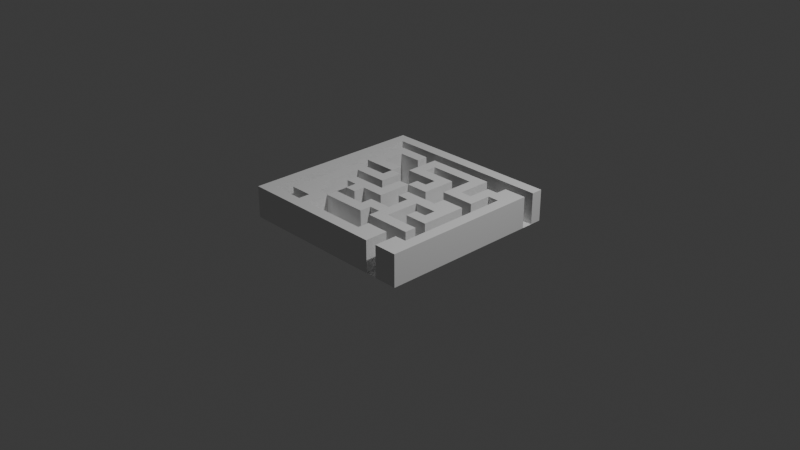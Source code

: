 # Source: maze.blend  (saved by Blender 4.3.34; exported with 4.5.12 LTS)
import bpy
from mathutils import Matrix  # noqa: F401  (used for matrix-valued properties, if any)

bpy.ops.wm.read_factory_settings(use_empty=True)
scene = bpy.context.scene
scene.name = 'Scene'

# ---- collections
col_collection = bpy.data.collections.new('Collection'); scene.collection.children.link(col_collection)

# ---- world
world_world = bpy.data.worlds.new('World'); scene.world = world_world
world_world.use_nodes = True; world_world.node_tree.nodes.clear()
_N = world_world.node_tree.nodes; _L = world_world.node_tree.links
n0 = _N.new('ShaderNodeOutputWorld'); n0.name = 'World Output'; n0.location = (300, 300)
n1 = _N.new('ShaderNodeBackground'); n1.name = 'Background'; n1.location = (10, 300)
n1.inputs[0].default_value = (0.05088, 0.05088, 0.05088, 1.0)
_L.new(n1.outputs[0], n0.inputs[0])
n0.is_active_output = True
world_world.color = (0.05088, 0.05088, 0.05088)
world_world.sun_shadow_jitter_overblur = 0.0

# ---- cameras
cam_camera = bpy.data.cameras.new('Camera')
cam_camera.clip_end = 100.0
cam_camera.ortho_scale = 7.314

# ---- lights
light_light = bpy.data.lights.new('Light', 'POINT')
light_light.energy = 1000.0
light_light.shadow_soft_size = 0.1

# ---- meshes
me_plane = bpy.data.meshes.new('Plane')
me_plane.from_pydata([(-1.0, -1.0, 0.0), (1.0, -1.0, 0.0), (-1.0, 1.0, 0.0), (1.0, 1.0, 0.0), (-1.0, 0.0, 0.0), (0.0, -1.0, 0.0), (1.0, 0.0, 0.0), (0.0, 1.0, 0.0), (0.0, 0.0, 0.0), (-1.0, -0.5, 0.0), (0.5, -1.0, 0.0), (1.0, 0.5, 0.0), (-0.5, 1.0, 0.0), (-1.0, 0.5, 0.0), (-0.5, -1.0, 0.0), (1.0, -0.5, 0.0), (0.5, 1.0, 0.0), (0.0, 0.5, 0.0), (0.0, -0.5, 0.0), (-0.5, 0.0, 0.0), (0.5, 0.0, 0.0), (0.5, -0.5, 0.0), (-0.5, -0.5, 0.0), (-0.5, 0.5, 0.0), (0.5, 0.5, 0.0), (-1.0, -0.75, 0.0), (0.75, -1.0, 0.0), (1.0, 0.75, 0.0), (-0.75, 1.0, 0.0), (-1.0, 0.25, 0.0), (-0.25, -1.0, 0.0), (1.0, -0.25, 0.0), (0.25, 1.0, 0.0), (0.0, 0.75, 0.0), (0.0, -0.25, 0.0), (-0.75, 0.0, 0.0), (0.25, 0.0, 0.0), (-1.0, -0.25, 0.0), (0.25, -1.0, 0.0), (1.0, 0.25, 0.0), (-0.25, 1.0, 0.0), (-1.0, 0.75, 0.0), (-0.75, -1.0, 0.0), (1.0, -0.75, 0.0), (0.75, 1.0, 0.0), (0.0, 0.25, 0.0), (0.0, -0.75, 0.0), (-0.25, 0.0, 0.0), (0.75, 0.0, 0.0), (0.5, -0.25, 0.0), (0.5, -0.75, 0.0), (0.25, -0.5, 0.0), (0.75, -0.5, 0.0), (-0.5, -0.25, 0.0), (-0.5, -0.75, 0.0), (-0.75, -0.5, 0.0), (-0.25, -0.5, 0.0), (-0.5, 0.75, 0.0), (-0.5, 0.25, 0.0), (-0.75, 0.5, 0.0), (-0.25, 0.5, 0.0), (0.5, 0.75, 0.0), (0.5, 0.25, 0.0), (0.25, 0.5, 0.0), (0.75, 0.5, 0.0), (0.75, 0.25, 0.0), (0.25, 0.25, 0.0), (0.25, 0.75, 0.0), (-0.25, 0.25, 0.0), (-0.75, 0.25, 0.0), (-0.75, 0.75, 0.0), (-0.25, -0.75, 0.0), (-0.75, -0.75, 0.0), (-0.75, -0.25, 0.0), (0.75, -0.75, 0.0), (0.25, -0.75, 0.0), (0.25, -0.25, 0.0), (0.75, -0.25, 0.0), (-0.25, -0.25, 0.0), (-0.25, 0.75, 0.0), (0.75, 0.75, 0.0), (-1.0, -0.875, 0.0), (0.875, -1.0, 0.0), (1.0, 0.875, 0.0), (-0.875, 1.0, 0.0), (-1.0, 0.125, 0.0), (-0.125, -1.0, 0.0), (1.0, -0.125, 0.0), (0.125, 1.0, 0.0), (0.0, 0.875, 0.0), (0.0, -0.125, 0.0), (-0.875, 0.0, 0.0), (0.125, 0.0, 0.0), (-1.0, -0.375, 0.0), (0.375, -1.0, 0.0), (1.0, 0.375, 0.0), (-0.375, 1.0, 0.0), (-1.0, 0.625, 0.0), (-0.625, -1.0, 0.0), (1.0, -0.625, 0.0), (0.625, 1.0, 0.0), (0.0, 0.375, 0.0), (0.0, -0.625, 0.0), (-0.375, 0.0, 0.0), (0.5, -0.125, 0.0), (0.5, -0.625, 0.0), (0.125, -0.5, 0.0), (0.625, -0.5, 0.0), (-0.5, -0.125, 0.0), (-0.5, -0.625, 0.0), (-0.875, -0.5, 0.0), (-0.375, -0.5, 0.0), (-0.5, 0.875, 0.0), (-0.5, 0.375, 0.0), (-0.875, 0.5, 0.0), (-0.375, 0.5, 0.0), (0.5, 0.875, 0.0), (0.5, 0.375, 0.0), (0.125, 0.5, 0.0), (0.625, 0.5, 0.0), (-1.0, -0.625, 0.0), (0.625, -1.0, 0.0), (1.0, 0.625, 0.0), (-0.625, 1.0, 0.0), (-1.0, 0.375, 0.0), (-0.375, -1.0, 0.0), (1.0, -0.375, 0.0), (0.375, 1.0, 0.0), (0.0, 0.625, 0.0), (0.0, -0.375, 0.0), (-0.625, 0.0, 0.0), (0.375, 0.0, 0.0), (-1.0, -0.125, 0.0), (0.125, -1.0, 0.0), (1.0, 0.125, 0.0), (-0.125, 1.0, 0.0), (-1.0, 0.875, 0.0), (-0.875, -1.0, 0.0), (1.0, -0.875, 0.0), (0.875, 1.0, 0.0), (0.0, 0.125, 0.0), (0.0, -0.875, 0.0), (-0.125, 0.0, 0.0), (0.875, 0.0, 0.0), (0.5, -0.375, 0.0), (0.375, -0.5, 0.0), (0.875, -0.5, 0.0), (-0.5, -0.375, 0.0), (-0.5, -0.875, 0.0), (-0.625, -0.5, 0.0), (-0.125, -0.5, 0.0), (-0.5, 0.625, 0.0), (-0.5, 0.125, 0.0), (-0.625, 0.5, 0.0), (-0.125, 0.5, 0.0), (0.5, 0.625, 0.0), (0.5, 0.125, 0.0), (0.375, 0.5, 0.0), (0.875, 0.5, 0.0), (0.75, 0.375, 0.0), (0.75, 0.125, 0.0), (0.625, 0.25, 0.0), (0.875, 0.25, 0.0), (0.25, 0.375, 0.0), (0.25, 0.125, 0.0), (0.125, 0.25, 0.0), (0.375, 0.25, 0.0), (0.25, 0.875, 0.0), (0.25, 0.625, 0.0), (0.125, 0.75, 0.0), (0.375, 0.75, 0.0), (-0.25, 0.375, 0.0), (-0.25, 0.125, 0.0), (-0.375, 0.25, 0.0), (-0.125, 0.25, 0.0), (-0.75, 0.375, 0.0), (-0.75, 0.125, 0.0), (-0.875, 0.25, 0.0), (-0.625, 0.25, 0.0), (-0.75, 0.875, 0.0), (-0.75, 0.625, 0.0), (-0.875, 0.75, 0.0), (-0.625, 0.75, 0.0), (-0.25, -0.625, 0.0), (-0.25, -0.875, 0.0), (-0.375, -0.75, 0.0), (-0.125, -0.75, 0.0), (-0.75, -0.625, 0.0), (-0.75, -0.875, 0.0), (-0.875, -0.75, 0.0), (-0.625, -0.75, 0.0), (-0.75, -0.125, 0.0), (-0.75, -0.375, 0.0), (-0.875, -0.25, 0.0), (-0.625, -0.25, 0.0), (0.75, -0.625, 0.0), (0.75, -0.875, 0.0), (0.625, -0.75, 0.0), (0.875, -0.75, 0.0), (0.25, -0.625, 0.0), (0.25, -0.875, 0.0), (0.125, -0.75, 0.0), (0.375, -0.75, 0.0), (0.25, -0.125, 0.0), (0.25, -0.375, 0.0), (0.125, -0.25, 0.0), (0.375, -0.25, 0.0), (0.75, -0.125, 0.0), (0.75, -0.375, 0.0), (0.625, -0.25, 0.0), (0.875, -0.25, 0.0), (-0.25, -0.125, 0.0), (-0.25, -0.375, 0.0), (-0.375, -0.25, 0.0), (-0.125, -0.25, 0.0), (-0.25, 0.875, 0.0), (-0.25, 0.625, 0.0), (-0.375, 0.75, 0.0), (-0.125, 0.75, 0.0), (0.75, 0.875, 0.0), (0.75, 0.625, 0.0), (0.625, 0.75, 0.0), (0.875, 0.75, 0.0), (0.625, 0.625, 0.0), (0.625, 0.875, 0.0), (-0.125, 0.625, 0.0), (-0.375, 0.625, 0.0), (-0.375, 0.875, 0.0), (-0.125, -0.375, 0.0), (-0.375, -0.375, 0.0), (-0.375, -0.125, 0.0), (0.875, -0.375, 0.0), (0.625, -0.375, 0.0), (0.625, -0.125, 0.0), (0.375, -0.375, 0.0), (0.125, -0.375, 0.0), (0.125, -0.125, 0.0), (0.375, -0.875, 0.0), (0.125, -0.875, 0.0), (0.125, -0.625, 0.0), (0.625, -0.875, 0.0), (0.625, -0.625, 0.0), (-0.625, -0.375, 0.0), (-0.875, -0.375, 0.0), (-0.875, -0.125, 0.0), (-0.625, -0.875, 0.0), (-0.875, -0.875, 0.0), (-0.875, -0.625, 0.0), (-0.125, -0.875, 0.0), (-0.375, -0.875, 0.0), (-0.375, -0.625, 0.0), (-0.625, 0.625, 0.0), (-0.875, 0.625, 0.0), (-0.875, 0.875, 0.0), (-0.625, 0.125, 0.0), (-0.875, 0.125, 0.0), (-0.875, 0.375, 0.0), (-0.125, 0.125, 0.0), (-0.375, 0.125, 0.0), (-0.375, 0.375, 0.0), (0.375, 0.625, 0.0), (0.125, 0.625, 0.0), (0.125, 0.875, 0.0), (0.375, 0.125, 0.0), (0.125, 0.125, 0.0), (0.125, 0.375, 0.0), (0.875, 0.125, 0.0), (0.625, 0.125, 0.0), (0.625, 0.375, 0.0), (0.875, 0.375, 0.0), (0.375, 0.375, 0.0), (0.375, 0.875, 0.0), (-0.125, 0.375, 0.0), (-0.625, 0.375, 0.0), (-0.625, 0.875, 0.0), (-0.125, -0.625, 0.0), (-0.625, -0.125, 0.0), (0.875, -0.625, 0.0), (0.375, -0.625, 0.0), (0.375, -0.125, 0.0), (0.875, -0.125, 0.0), (-0.125, -0.125, 0.0), (-0.125, 0.875, 0.0), (0.875, 0.875, 0.0), (-1.0, -0.875, 0.3423), (-1.0, -1.0, 0.3423), (0.875, -1.0, 0.3423), (1.0, -1.0, 0.3423), (1.0, 0.875, 0.3423), (1.0, 1.0, 0.3423), (-0.875, 1.0, 0.3423), (-1.0, 1.0, 0.3423), (-1.0, 0.125, 0.3423), (-1.0, 0.0, 0.3423), (-0.125, -1.0, 0.3423), (0.0, -1.0, 0.3423), (1.0, -0.125, 0.3423), (1.0, 0.0, 0.3423), (0.125, 1.0, 0.3423), (0.0, 1.0, 0.3423), (0.0, 0.875, 0.3423), (0.0, -0.125, 0.3423), (0.0, 0.0, 0.3423), (-0.875, 0.0, 0.3423), (-1.0, -0.375, 0.3423), (-1.0, -0.5, 0.3423), (0.375, -1.0, 0.3423), (0.5, -1.0, 0.3423), (1.0, 0.375, 0.3423), (1.0, 0.5, 0.3423), (-0.375, 1.0, 0.3423), (-0.5, 1.0, 0.3423), (-1.0, 0.625, 0.3423), (-1.0, 0.5, 0.3423), (-0.625, -1.0, 0.3423), (-0.5, -1.0, 0.3423), (1.0, -0.625, 0.3423), (1.0, -0.5, 0.3423), (0.625, 1.0, 0.3423), (0.5, 1.0, 0.3423), (0.0, 0.375, 0.3423), (0.0, 0.5, 0.3423), (0.0, -0.625, 0.3423), (0.0, -0.5, 0.3423), (-0.375, 0.0, 0.3423), (-0.5, 0.0, 0.3423), (0.625, 0.0, 0.3423), (0.5, 0.0, 0.3423), (0.5, -0.125, 0.3423), (0.5, -0.625, 0.3423), (0.5, -0.5, 0.3423), (0.125, -0.5, 0.3423), (0.625, -0.5, 0.3423), (-0.5, -0.625, 0.3423), (-0.5, -0.5, 0.3423), (-0.875, -0.5, 0.3423), (-0.5, 0.875, 0.3423), (-0.875, 0.5, 0.3423), (0.5, 0.875, 0.3423), (0.5, 0.375, 0.3423), (0.5, 0.5, 0.3423), (0.125, 0.5, 0.3423), (-1.0, -0.625, 0.3423), (-1.0, -0.75, 0.3423), (1.0, 0.625, 0.3423), (1.0, 0.75, 0.3423), (-0.625, 1.0, 0.3423), (-0.75, 1.0, 0.3423), (-1.0, 0.375, 0.3423), (-1.0, 0.25, 0.3423), (-0.375, -1.0, 0.3423), (-0.25, -1.0, 0.3423), (1.0, -0.375, 0.3423), (1.0, -0.25, 0.3423), (0.375, 1.0, 0.3423), (0.25, 1.0, 0.3423), (0.0, 0.625, 0.3423), (0.0, 0.75, 0.3423), (-0.625, 0.0, 0.3423), (-0.75, 0.0, 0.3423), (0.375, 0.0, 0.3423), (0.25, 0.0, 0.3423), (-1.0, -0.125, 0.3423), (-1.0, -0.25, 0.3423), (0.125, -1.0, 0.3423), (0.25, -1.0, 0.3423), (1.0, 0.125, 0.3423), (1.0, 0.25, 0.3423), (-0.125, 1.0, 0.3423), (-0.25, 1.0, 0.3423), (-1.0, 0.875, 0.3423), (-1.0, 0.75, 0.3423), (-0.875, -1.0, 0.3423), (-0.75, -1.0, 0.3423), (1.0, -0.875, 0.3423), (1.0, -0.75, 0.3423), (0.875, 1.0, 0.3423), (0.75, 1.0, 0.3423), (0.0, 0.125, 0.3423), (0.0, 0.25, 0.3423), (0.5, -0.375, 0.3423), (0.5, -0.25, 0.3423), (0.5, -0.875, 0.3423), (0.5, -0.75, 0.3423), (0.375, -0.5, 0.3423), (0.25, -0.5, 0.3423), (-0.5, -0.875, 0.3423), (-0.5, -0.75, 0.3423), (-0.625, -0.5, 0.3423), (-0.75, -0.5, 0.3423), (-0.125, -0.5, 0.3423), (-0.25, -0.5, 0.3423), (-0.5, 0.625, 0.3423), (-0.5, 0.75, 0.3423), (-0.625, 0.5, 0.3423), (-0.75, 0.5, 0.3423), (-0.125, 0.5, 0.3423), (-0.25, 0.5, 0.3423), (0.5, 0.625, 0.3423), (0.5, 0.75, 0.3423), (0.875, 0.5, 0.3423), (0.75, 0.5, 0.3423), (0.75, 0.375, 0.3423), (0.625, 0.25, 0.3423), (0.5, 0.25, 0.3423), (0.25, 0.375, 0.3423), (0.25, 0.5, 0.3423), (0.25, 0.125, 0.3423), (0.25, 0.25, 0.3423), (0.125, 0.25, 0.3423), (0.25, 0.875, 0.3423), (0.25, 0.625, 0.3423), (0.25, 0.75, 0.3423), (0.125, 0.75, 0.3423), (0.375, 0.75, 0.3423), (-0.25, 0.375, 0.3423), (-0.25, 0.125, 0.3423), (-0.25, 0.25, 0.3423), (-0.375, 0.25, 0.3423), (-0.5, 0.25, 0.3423), (-0.75, 0.375, 0.3423), (-0.875, 0.25, 0.3423), (-0.625, 0.25, 0.3423), (-0.75, 0.25, 0.3423), (-0.75, 0.875, 0.3423), (-0.75, 0.625, 0.3423), (-0.75, 0.75, 0.3423), (-0.875, 0.75, 0.3423), (-0.625, 0.75, 0.3423), (-0.25, -0.625, 0.3423), (-0.375, -0.75, 0.3423), (-0.75, -0.625, 0.3423), (-0.875, -0.75, 0.3423), (-0.625, -0.75, 0.3423), (-0.75, -0.75, 0.3423), (-0.75, -0.125, 0.3423), (-0.75, -0.375, 0.3423), (-0.75, -0.25, 0.3423), (-0.875, -0.25, 0.3423), (-0.625, -0.25, 0.3423), (0.75, -0.625, 0.3423), (0.75, -0.5, 0.3423), (0.75, -0.875, 0.3423), (0.75, -0.75, 0.3423), (0.625, -0.75, 0.3423), (0.875, -0.75, 0.3423), (0.25, -0.625, 0.3423), (0.25, -0.125, 0.3423), (0.25, -0.375, 0.3423), (0.25, -0.25, 0.3423), (0.375, -0.25, 0.3423), (0.75, -0.125, 0.3423), (0.75, 0.0, 0.3423), (0.75, -0.375, 0.3423), (0.75, -0.25, 0.3423), (0.625, -0.25, 0.3423), (-0.25, -0.375, 0.3423), (-0.25, -0.25, 0.3423), (-0.375, -0.25, 0.3423), (-0.5, -0.25, 0.3423), (-0.125, -0.25, 0.3423), (-0.25, 0.875, 0.3423), (-0.25, 0.625, 0.3423), (-0.25, 0.75, 0.3423), (-0.375, 0.75, 0.3423), (-0.125, 0.75, 0.3423), (0.75, 0.875, 0.3423), (0.75, 0.625, 0.3423), (0.75, 0.75, 0.3423), (0.875, 0.75, 0.3423), (0.75, -1.0, 0.3423), (0.0, -0.25, 0.3423), (0.125, 0.0, 0.3423), (-0.25, 0.0, 0.3423), (-0.5, -0.125, 0.3423), (-0.375, -0.5, 0.3423), (-0.5, 0.375, 0.3423), (0.625, 0.5, 0.3423), (0.625, -1.0, 0.3423), (0.0, -0.375, 0.3423), (0.0, -0.875, 0.3423), (-0.125, 0.0, 0.3423), (0.875, 0.0, 0.3423), (0.875, -0.5, 0.3423), (-0.5, 0.125, 0.3423), (0.5, 0.125, 0.3423), (0.375, 0.5, 0.3423), (0.75, 0.25, 0.3423), (0.75, 0.125, 0.3423), (0.875, 0.25, 0.3423), (0.375, 0.25, 0.3423), (-0.75, 0.125, 0.3423), (-0.25, -0.875, 0.3423), (-0.75, -0.875, 0.3423), (0.25, -0.875, 0.3423), (0.375, -0.75, 0.3423), (0.875, -0.25, 0.3423), (-0.25, -0.125, 0.3423), (0.875, 0.625, 0.3423), (0.625, 0.625, 0.3423), (0.625, 0.875, 0.3423), (-0.125, 0.625, 0.3423), (-0.375, 0.625, 0.3423), (-0.375, 0.875, 0.3423), (-0.375, -0.375, 0.3423), (-0.375, -0.125, 0.3423), (0.875, -0.375, 0.3423), (0.625, -0.375, 0.3423), (0.625, -0.125, 0.3423), (0.375, -0.375, 0.3423), (0.125, -0.375, 0.3423), (0.125, -0.125, 0.3423), (0.375, -0.875, 0.3423), (0.125, -0.875, 0.3423), (0.125, -0.625, 0.3423), (0.875, -0.875, 0.3423), (0.625, -0.875, 0.3423), (0.625, -0.625, 0.3423), (-0.625, -0.375, 0.3423), (-0.875, -0.375, 0.3423), (-0.875, -0.125, 0.3423), (-0.625, -0.875, 0.3423), (-0.875, -0.875, 0.3423), (-0.875, -0.625, 0.3423), (-0.125, -0.875, 0.3423), (-0.375, -0.875, 0.3423), (-0.375, -0.625, 0.3423), (-0.625, 0.625, 0.3423), (-0.875, 0.625, 0.3423), (-0.875, 0.875, 0.3423), (-0.625, 0.125, 0.3423), (-0.875, 0.125, 0.3423), (-0.875, 0.375, 0.3423), (-0.125, 0.125, 0.3423), (-0.375, 0.125, 0.3423), (-0.375, 0.375, 0.3423), (0.375, 0.625, 0.3423), (0.125, 0.625, 0.3423), (0.125, 0.875, 0.3423), (0.125, 0.125, 0.3423), (0.125, 0.375, 0.3423), (0.875, 0.125, 0.3423), (0.625, 0.125, 0.3423), (0.625, 0.375, 0.3423), (0.875, 0.375, 0.3423), (0.375, 0.375, 0.3423), (0.375, 0.875, 0.3423), (-0.125, 0.375, 0.3423), (-0.625, 0.375, 0.3423), (-0.625, 0.875, 0.3423), (-0.125, -0.625, 0.3423), (-0.625, -0.625, 0.3423), (-0.625, -0.125, 0.3423), (0.875, -0.625, 0.3423), (0.375, -0.625, 0.3423), (0.375, -0.125, 0.3423), (0.875, -0.125, 0.3423), (-0.125, -0.125, 0.3423), (-0.125, 0.875, 0.3423), (0.875, 0.875, 0.3423)], [], [(241, 195, 440, 517), (160, 267, 542, 488), (138, 43, 375, 374), (43, 99, 316, 375), (105, 241, 517, 329), (267, 156, 485, 542), (137, 42, 373, 372), (276, 108, 19, 130), (42, 98, 314, 373), (136, 41, 371, 370), (41, 97, 312, 371), (273, 113, 23, 153), (135, 40, 369, 368), (40, 96, 310, 369), (134, 39, 367, 366), (39, 95, 308, 367), (133, 38, 365, 364), (267, 160, 65, 161), (38, 94, 306, 365), (196, 26, 470, 442), (121, 240, 516, 478), (263, 156, 62, 166), (266, 143, 482, 541), (132, 37, 363, 362), (37, 93, 304, 363), (259, 171, 60, 115), (240, 197, 444, 516), (257, 140, 45, 174), (256, 175, 59, 114), (255, 176, 69, 177), (254, 152, 58, 178), (162, 266, 541, 489), (252, 180, 70, 181), (131, 36, 361, 360), (36, 92, 472, 361), (249, 184, 71, 185), (248, 141, 46, 186), (247, 187, 55, 110), (246, 188, 72, 189), (245, 148, 54, 190), (244, 191, 35, 91), (243, 192, 73, 193), (242, 147, 53, 194), (101, 265, 540, 320), (240, 196, 74, 197), (34, 90, 301, 471), (239, 199, 51, 106), (238, 200, 75, 201), (192, 55, 389, 436), (265, 165, 409, 540), (235, 204, 76, 205), (234, 144, 49, 206), (191, 73, 437, 435), (127, 32, 355, 354), (32, 88, 298, 355), (230, 211, 47, 103), (190, 54, 387, 433), (228, 129, 34, 214), (264, 164, 407, 539), (226, 216, 79, 217), (126, 31, 353, 352), (31, 87, 296, 353), (223, 220, 80, 221), (102, 239, 514, 322), (140, 264, 539, 378), (125, 30, 351, 350), (30, 86, 294, 351), (155, 223, 221, 61), (24, 119, 223, 155), (124, 29, 349, 348), (29, 85, 292, 349), (61, 221, 224, 116), (221, 80, 219, 224), (187, 72, 434, 431), (239, 106, 331, 514), (154, 17, 128, 225), (123, 28, 347, 346), (23, 115, 226, 151), (115, 60, 216, 226), (28, 84, 290, 347), (57, 217, 227, 112), (217, 79, 215, 227), (212, 228, 214, 78), (56, 150, 228, 212), (150, 18, 129, 228), (147, 229, 213, 53), (22, 111, 229, 147), (111, 56, 212, 229), (108, 230, 103, 19), (200, 238, 513, 494), (122, 27, 345, 344), (208, 231, 210, 77), (52, 146, 231, 208), (238, 141, 480, 513), (26, 82, 286, 470), (21, 107, 232, 144), (107, 52, 208, 232), (120, 25, 343, 342), (49, 209, 233, 104), (25, 81, 284, 343), (222, 80, 468, 469), (57, 182, 428, 393), (145, 21, 144, 234), (129, 235, 205, 34), (262, 167, 410, 538), (118, 17, 321, 341), (90, 236, 92, 8), (34, 205, 236, 90), (205, 76, 203, 236), (200, 237, 202, 75), (237, 200, 494, 512), (89, 262, 538, 300), (141, 238, 201, 46), (117, 24, 340, 339), (80, 220, 467, 468), (180, 59, 395, 425), (46, 201, 239, 102), (201, 75, 199, 239), (202, 237, 512, 495), (218, 79, 463, 465), (178, 58, 419, 422), (236, 203, 447, 511), (261, 168, 411, 537), (121, 26, 196, 240), (217, 57, 393, 464), (50, 197, 241, 105), (197, 74, 195, 241), (128, 261, 537, 356), (79, 216, 462, 463), (149, 22, 147, 242), (176, 35, 359, 491), (175, 69, 423, 420), (110, 55, 192, 243), (92, 236, 511, 472), (78, 214, 460, 457), (193, 73, 191, 244), (188, 245, 190, 72), (204, 235, 510, 448), (53, 213, 458, 459), (68, 173, 418, 417), (235, 129, 479, 510), (168, 260, 536, 411), (109, 22, 334, 333), (212, 78, 457, 456), (189, 72, 187, 247), (184, 248, 186, 71), (47, 172, 416, 473), (260, 157, 486, 536), (107, 21, 330, 332), (61, 170, 414, 399), (209, 49, 381, 455), (109, 250, 111, 22), (67, 169, 413, 412), (185, 71, 183, 250), (259, 113, 476, 535), (208, 77, 454, 453), (153, 23, 151, 251), (145, 234, 509, 384), (173, 259, 535, 418), (114, 59, 180, 252), (207, 48, 452, 451), (234, 206, 450, 509), (181, 70, 179, 253), (176, 254, 178, 69), (166, 62, 404, 490), (19, 103, 324, 325), (283, 83, 288, 559), (104, 233, 508, 328), (91, 35, 176, 255), (258, 152, 484, 534), (219, 283, 559, 466), (177, 69, 175, 256), (172, 257, 174, 68), (47, 142, 257, 172), (76, 204, 448, 449), (152, 258, 173, 58), (233, 209, 455, 508), (66, 163, 405, 408), (113, 259, 115, 23), (173, 258, 534, 418), (173, 68, 171, 259), (100, 16, 319, 318), (63, 157, 260, 168), (232, 208, 453, 507), (140, 257, 533, 378), (17, 118, 261, 128), (118, 63, 168, 261), (99, 15, 317, 316), (33, 169, 262, 89), (169, 67, 167, 262), (164, 263, 166, 66), (36, 131, 263, 164), (131, 20, 156, 263), (282, 89, 300, 558), (8, 92, 264, 140), (92, 36, 164, 264), (161, 65, 487, 403), (45, 165, 265, 101), (144, 232, 507, 380), (160, 266, 162, 65), (48, 143, 266, 160), (98, 14, 315, 314), (156, 267, 161, 62), (215, 282, 558, 461), (48, 160, 488, 452), (117, 268, 119, 24), (257, 142, 481, 533), (97, 13, 313, 312), (159, 269, 158, 64), (65, 162, 269, 159), (51, 199, 446, 385), (163, 270, 157, 63), (66, 166, 270, 163), (65, 159, 402, 487), (96, 12, 311, 310), (67, 170, 271, 167), (170, 61, 116, 271), (198, 74, 443, 445), (68, 174, 272, 171), (174, 45, 101, 272), (95, 11, 309, 308), (197, 50, 383, 444), (94, 10, 307, 306), (281, 211, 497, 557), (70, 182, 274, 179), (182, 57, 112, 274), (74, 196, 442, 443), (71, 186, 275, 183), (186, 46, 102, 275), (156, 20, 327, 485), (231, 146, 483, 506), (177, 256, 532, 421), (93, 9, 305, 304), (195, 52, 441, 440), (194, 53, 108, 276), (195, 277, 146, 52), (74, 198, 277, 195), (24, 155, 398, 340), (210, 231, 506, 496), (75, 202, 278, 199), (202, 50, 105, 278), (256, 114, 337, 532), (142, 281, 557, 481), (206, 49, 104, 279), (207, 280, 143, 48), (77, 210, 280, 207), (17, 154, 396, 321), (211, 281, 142, 47), (211, 230, 505, 497), (230, 108, 474, 505), (90, 8, 302, 301), (79, 218, 282, 215), (218, 33, 89, 282), (73, 192, 436, 437), (80, 222, 283, 219), (222, 27, 83, 283), (559, 288, 289, 376), (558, 300, 299, 368), (557, 301, 302, 481), (556, 296, 297, 482), (555, 328, 327, 360), (554, 329, 330, 384), (553, 316, 317, 483), (551, 333, 334, 388), (550, 322, 323, 390), (549, 336, 311, 346), (547, 320, 321, 396), (546, 338, 319, 354), (545, 339, 340, 486), (544, 308, 309, 400), (543, 402, 401, 477), (541, 366, 367, 489), (540, 405, 406, 341), (539, 407, 408, 409), (538, 410, 355, 298), (537, 411, 412, 413), (536, 398, 399, 414), (534, 416, 417, 418), (529, 424, 347, 290), (527, 392, 393, 428), (526, 429, 391, 475), (517, 440, 441, 332), (515, 374, 375, 445), (512, 382, 383, 495), (511, 447, 361, 472), (508, 451, 452, 326), (507, 453, 454, 455), (506, 352, 353, 496), (504, 456, 457, 458), (503, 461, 369, 310), (501, 356, 357, 465), (500, 466, 377, 318), (498, 344, 345, 469), (467, 498, 469, 468), (401, 400, 498, 467), (400, 309, 344, 498), (477, 401, 467, 499), (338, 500, 318, 319), (462, 501, 465, 463), (397, 396, 501, 462), (392, 502, 464, 393), (336, 503, 310, 311), (459, 458, 505, 474), (458, 457, 497, 505), (483, 317, 352, 506), (380, 507, 455, 381), (328, 508, 326, 327), (455, 454, 451, 508), (448, 509, 450, 449), (385, 384, 509, 448), (323, 331, 510, 479), (331, 385, 448, 510), (365, 306, 512, 494), (306, 307, 382, 512), (295, 364, 513, 480), (364, 365, 494, 513), (322, 514, 331, 323), (442, 515, 445, 443), (470, 286, 515, 442), (286, 287, 374, 515), (382, 516, 444, 383), (307, 478, 516, 382), (329, 517, 332, 330), (436, 518, 439, 437), (389, 388, 518, 436), (304, 519, 438, 363), (305, 335, 519, 304), (362, 520, 303, 293), (363, 438, 520, 362), (373, 314, 521, 493), (314, 315, 386, 521), (284, 522, 432, 343), (285, 372, 522, 284), (372, 373, 493, 522), (342, 523, 335, 305), (343, 432, 523, 342), (351, 294, 524, 492), (294, 295, 480, 524), (386, 525, 430, 387), (315, 350, 525, 386), (350, 351, 492, 525), (387, 430, 526, 333), (425, 527, 428, 426), (395, 394, 527, 425), (312, 528, 427, 371), (313, 337, 528, 312), (370, 529, 290, 291), (371, 427, 529, 370), (359, 358, 530, 491), (358, 325, 484, 530), (292, 531, 421, 349), (293, 303, 531, 292), (348, 532, 337, 313), (349, 421, 532, 348), (481, 302, 378, 533), (325, 324, 534, 484), (324, 473, 416, 534), (419, 418, 535, 476), (411, 536, 414, 412), (486, 340, 398, 536), (356, 537, 413, 357), (300, 538, 298, 299), (378, 539, 409, 379), (320, 540, 341, 321), (409, 408, 405, 540), (482, 297, 366, 541), (327, 326, 542, 485), (326, 452, 488, 542), (404, 403, 543, 339), (403, 487, 402, 543), (489, 367, 308, 544), (490, 404, 339, 545), (410, 546, 354, 355), (415, 547, 396, 397), (420, 548, 394, 395), (423, 422, 548, 420), (422, 419, 476, 548), (424, 549, 346, 347), (429, 550, 390, 391), (431, 551, 388, 389), (434, 433, 551, 431), (433, 387, 333, 551), (435, 552, 358, 359), (437, 439, 552, 435), (445, 375, 316, 553), (446, 554, 384, 385), (447, 555, 360, 361), (449, 450, 555, 447), (496, 353, 296, 556), (457, 460, 557, 497), (460, 471, 301, 557), (461, 558, 368, 369), (466, 559, 376, 377), (50, 202, 495, 383), (44, 100, 318, 377), (139, 44, 377, 376), (119, 268, 543, 477), (242, 194, 439, 518), (203, 76, 449, 447), (45, 140, 378, 379), (149, 242, 518, 388), (268, 117, 339, 543), (103, 47, 473, 324), (158, 269, 544, 400), (243, 193, 438, 519), (77, 207, 451, 454), (49, 144, 380, 381), (269, 162, 489, 544), (110, 243, 519, 335), (106, 51, 385, 331), (52, 107, 332, 441), (157, 270, 545, 486), (244, 91, 303, 520), (108, 53, 459, 474), (270, 166, 490, 545), (193, 244, 520, 438), (54, 148, 386, 387), (214, 34, 471, 460), (56, 111, 475, 391), (150, 56, 391, 390), (216, 60, 397, 462), (167, 271, 546, 410), (245, 188, 493, 521), (271, 116, 338, 546), (148, 245, 521, 386), (33, 218, 465, 357), (246, 189, 432, 522), (155, 61, 399, 398), (171, 272, 547, 415), (63, 118, 341, 406), (272, 101, 320, 547), (188, 246, 522, 493), (27, 222, 469, 345), (64, 158, 400, 401), (273, 153, 394, 548), (247, 110, 335, 523), (9, 120, 342, 305), (159, 64, 401, 402), (189, 247, 523, 432), (10, 121, 478, 307), (11, 122, 344, 309), (62, 161, 403, 404), (113, 273, 548, 476), (12, 123, 346, 311), (13, 124, 348, 313), (163, 63, 406, 405), (223, 119, 477, 499), (14, 125, 350, 315), (164, 66, 408, 407), (179, 274, 549, 424), (248, 184, 492, 524), (15, 126, 352, 317), (165, 45, 379, 409), (274, 112, 336, 549), (141, 248, 524, 480), (220, 223, 499, 467), (16, 127, 354, 319), (249, 185, 430, 525), (129, 18, 323, 479), (183, 275, 550, 429), (116, 224, 500, 338), (130, 19, 325, 358), (169, 33, 357, 413), (275, 102, 322, 550), (184, 249, 525, 492), (224, 219, 466, 500), (20, 131, 360, 327), (170, 67, 412, 414), (111, 250, 526, 475), (4, 132, 362, 293), (60, 171, 415, 397), (185, 250, 526, 430), (154, 225, 501, 396), (5, 133, 364, 295), (172, 68, 417, 416), (250, 109, 333, 526), (6, 134, 366, 297), (58, 173, 418, 419), (250, 183, 429, 526), (225, 128, 356, 501), (7, 135, 368, 299), (276, 130, 358, 552), (226, 217, 464, 502), (2, 136, 370, 291), (59, 175, 420, 395), (194, 276, 552, 439), (153, 251, 527, 394), (0, 137, 372, 285), (151, 226, 502, 392), (1, 138, 374, 287), (251, 151, 392, 527), (3, 139, 376, 289), (69, 178, 422, 423), (146, 277, 553, 483), (252, 181, 427, 528), (8, 140, 378, 302), (277, 198, 445, 553), (114, 252, 528, 337), (70, 180, 425, 426), (112, 227, 503, 336), (227, 215, 461, 503), (182, 70, 426, 428), (81, 0, 285, 284), (181, 253, 529, 427), (199, 278, 554, 446), (82, 1, 287, 286), (21, 145, 384, 330), (278, 105, 329, 554), (83, 3, 289, 288), (253, 179, 424, 529), (84, 2, 291, 290), (213, 229, 504, 458), (55, 187, 431, 389), (206, 279, 555, 450), (85, 4, 293, 292), (86, 5, 295, 294), (254, 176, 491, 530), (22, 149, 388, 334), (279, 104, 328, 555), (87, 6, 297, 296), (152, 254, 530, 484), (229, 212, 456, 504), (18, 150, 390, 323), (72, 190, 433, 434), (143, 280, 556, 482), (88, 7, 299, 298), (255, 177, 421, 531), (35, 191, 435, 359), (280, 210, 496, 556), (91, 255, 531, 303)])
_uv = me_plane.uv_layers.new(name='UVMap')
_uv.uv.foreach_set('vector', [-3.489, -14.04, -3.489, -15.05, -0.7421, -15.05, -0.7421, -14.04, 5.323, -14.79, 6.326, -14.79, 6.326, -12.04, 5.323, -12.04, -10.51, 18.05, -10.51, 17.05, -7.764, 17.05, -7.764, 18.05, -10.51, 17.05, -10.51, 16.05, -7.764, 16.05, -7.764, 17.05, -3.489, -13.04, -3.489, -14.04, -0.7421, -14.04, -0.7421, -13.04, 6.326, -14.79, 7.329, -14.79, 7.329, -12.04, 6.326, -12.04, -13.26, 18.05, -13.26, 17.05, -10.51, 17.05, -10.51, 18.05, 14.04, -10.03, 14.04, -9.029, 13.04, -9.029, 13.04, -10.03, -13.26, 17.05, -13.26, 16.05, -10.51, 16.05, -10.51, 17.05, -7.764, 18.05, -7.764, 17.05, -5.017, 17.05, -5.017, 18.05, -7.764, 17.05, -7.764, 16.05, -5.017, 16.05, -5.017, 17.05, 10.03, -10.03, 10.03, -9.029, 9.027, -9.029, 9.027, -10.03, -3.751, -4.014, -3.751, -5.017, -1.004, -5.017, -1.004, -4.014, -3.751, -5.017, -3.751, -6.02, -1.004, -6.02, -1.004, -5.017, -10.51, 10.03, -10.51, 9.026, -7.764, 9.026, -7.764, 10.03, -10.51, 9.026, -10.51, 8.023, -7.764, 8.023, -7.764, 9.026, -13.26, 10.03, -13.26, 9.026, -10.51, 9.026, -10.51, 10.03, 12.04, -0.001524, 12.04, 1.002, 11.03, 1.002, 11.03, -0.001525, -13.26, 9.026, -13.26, 8.023, -10.51, 8.023, -10.51, 9.026, 6.326, -17.53, 7.329, -17.53, 7.329, -14.79, 6.326, -14.79, 16.31, -18.8, 17.31, -18.8, 17.31, -16.05, 16.31, -16.05, 12.04, -2.008, 12.04, -1.005, 11.03, -1.005, 11.03, -2.008, 2.267, -7.023, 2.267, -8.026, 5.014, -8.026, 5.014, -7.023, -7.764, 10.03, -7.764, 9.026, -5.017, 9.026, -5.017, 10.03, -7.764, 9.026, -7.764, 8.023, -5.017, 8.023, -5.017, 9.026, 10.03, -8.026, 10.03, -7.023, 9.027, -7.023, 9.027, -8.026, 17.31, -18.8, 18.32, -18.8, 18.32, -16.05, 17.31, -16.05, 12.04, -6.02, 12.04, -5.017, 11.03, -5.017, 11.03, -6.02, 10.03, -12.04, 10.03, -11.04, 9.027, -11.04, 9.027, -12.04, 12.04, -12.04, 12.04, -11.04, 11.03, -11.04, 11.03, -12.04, 12.04, -10.03, 12.04, -9.029, 11.03, -9.029, 11.03, -10.03, 2.267, -6.02, 2.267, -7.023, 5.014, -7.023, 5.014, -6.02, 8.023, -12.04, 8.023, -11.04, 7.02, -11.04, 7.02, -12.04, 13.04, -2.008, 13.04, -3.011, 15.79, -3.011, 15.79, -2.008, 13.04, -3.011, 13.04, -4.014, 15.79, -4.014, 15.79, -3.011, 20.06, -8.026, 20.06, -7.023, 19.06, -7.023, 19.06, -8.026, 20.06, -6.02, 20.06, -5.017, 19.06, -5.017, 19.06, -6.02, 18.05, -12.04, 18.05, -11.04, 17.05, -11.04, 17.05, -12.04, 20.06, -12.04, 20.06, -11.04, 19.06, -11.04, 19.06, -12.04, 20.06, -10.03, 20.06, -9.029, 19.06, -9.029, 19.06, -10.03, 14.04, -12.04, 14.04, -11.04, 13.04, -11.04, 13.04, -12.04, 16.05, -12.04, 16.05, -11.04, 15.05, -11.04, 15.05, -12.04, 16.05, -10.03, 16.05, -9.029, 15.05, -9.029, 15.05, -10.03, 7.329, -14.04, 7.329, -15.05, 10.08, -15.05, 10.08, -14.04, 20.06, -0.001524, 20.06, 1.002, 19.06, 1.002, 19.06, -0.001524, -7.764, -12.04, -7.764, -13.04, -5.017, -13.04, -5.017, -12.04, 18.05, -4.014, 18.05, -3.011, 17.05, -3.011, 17.05, -4.014, 20.06, -4.014, 20.06, -3.011, 19.06, -3.011, 19.06, -4.014, -0.4798, -8.026, -0.4798, -9.029, 2.267, -9.029, 2.267, -8.026, 5.014, 0.2608, 6.017, 0.2608, 6.017, 3.008, 5.014, 3.008, 16.05, -4.014, 16.05, -3.011, 15.05, -3.011, 15.05, -4.014, 16.05, -2.008, 16.05, -1.005, 15.05, -1.005, 15.05, -2.008, -0.4798, -6.02, -0.4798, -7.023, 2.267, -7.023, 2.267, -6.02, -3.751, -0.001524, -3.751, -1.005, -1.004, -1.005, -1.004, -0.001524, -3.751, -1.005, -3.751, -2.008, -1.004, -2.008, -1.004, -1.005, 14.04, -8.026, 14.04, -7.023, 13.04, -7.023, 13.04, -8.026, 15.31, -18.8, 16.31, -18.8, 16.31, -16.05, 15.31, -16.05, 16.05, -6.02, 16.05, -5.017, 15.05, -5.017, 15.05, -6.02, 13.3, -18.8, 14.3, -18.8, 14.3, -16.05, 13.3, -16.05, 8.023, -8.026, 8.023, -7.023, 7.02, -7.023, 7.02, -8.026, -10.51, 14.04, -10.51, 13.04, -7.764, 13.04, -7.764, 14.04, -10.51, 13.04, -10.51, 12.04, -7.764, 12.04, -7.764, 13.04, 8.023, -0.001525, 8.023, 1.002, 7.02, 1.002, 7.02, -0.001525, -13.26, -13.03, -13.26, -14.04, -10.51, -14.04, -10.51, -13.03, 12.3, -18.8, 13.3, -18.8, 13.3, -16.05, 12.3, -16.05, -13.26, 14.04, -13.26, 13.04, -10.51, 13.04, -10.51, 14.04, -13.26, 13.04, -13.26, 12.04, -10.51, 12.04, -10.51, 13.04, 8.023, -1.005, 8.023, -0.001525, 7.02, -0.001525, 7.02, -1.005, 9.027, -1.005, 9.027, -0.001525, 8.023, -0.001525, 8.023, -1.005, -7.764, 14.04, -7.764, 13.04, -5.017, 13.04, -5.017, 14.04, -7.764, 13.04, -7.764, 12.04, -5.017, 12.04, -5.017, 13.04, 7.02, -1.005, 7.02, -0.001525, 6.017, -0.001525, 6.017, -1.005, 7.02, -0.001525, 7.02, 1.002, 6.017, 1.002, 6.017, -0.001525, -0.4798, -10.03, -0.4798, -11.04, 2.267, -11.04, 2.267, -10.03, 5.014, -2.486, 6.017, -2.486, 6.017, 0.2608, 5.014, 0.2608, 9.027, -6.02, 9.027, -5.017, 8.023, -5.017, 8.023, -6.02, -3.751, -8.026, -3.751, -9.029, -1.004, -9.029, -1.004, -8.026, 9.027, -9.029, 9.027, -8.026, 8.023, -8.026, 8.023, -9.029, 9.027, -8.026, 9.027, -7.023, 8.023, -7.023, 8.023, -8.026, -3.751, -9.029, -3.751, -10.03, -1.004, -10.03, -1.004, -9.029, 7.02, -9.029, 7.02, -8.026, 6.017, -8.026, 6.017, -9.029, 7.02, -8.026, 7.02, -7.023, 6.017, -7.023, 6.017, -8.026, 16.05, -7.023, 16.05, -6.02, 15.05, -6.02, 15.05, -7.023, 17.05, -7.023, 17.05, -6.02, 16.05, -6.02, 16.05, -7.023, 17.05, -6.02, 17.05, -5.017, 16.05, -5.017, 16.05, -6.02, 16.05, -9.029, 16.05, -8.026, 15.05, -8.026, 15.05, -9.029, 17.05, -9.029, 17.05, -8.026, 16.05, -8.026, 16.05, -9.029, 17.05, -8.026, 17.05, -7.023, 16.05, -7.023, 16.05, -8.026, 14.04, -9.029, 14.04, -8.026, 13.04, -8.026, 13.04, -9.029, -10.51, -10.03, -10.51, -11.04, -7.764, -11.04, -7.764, -10.03, -10.51, 6.017, -10.51, 5.014, -7.764, 5.014, -7.764, 6.017, 16.05, 1.002, 16.05, 2.005, 15.05, 2.005, 15.05, 1.002, 17.05, 1.002, 17.05, 2.005, 16.05, 2.005, 16.05, 1.002, -10.51, -11.04, -10.51, -12.04, -7.764, -12.04, -7.764, -11.04, 10.29, -18.8, 11.3, -18.8, 11.3, -16.05, 10.29, -16.05, 17.05, -1.005, 17.05, -0.001524, 16.05, -0.001524, 16.05, -1.005, 17.05, -0.001524, 17.05, 1.002, 16.05, 1.002, 16.05, -0.001524, -7.764, 6.017, -7.764, 5.014, -5.017, 5.014, -5.017, 6.017, 15.05, -1.005, 15.05, -0.001524, 14.04, -0.001524, 14.04, -1.005, -7.764, 5.014, -7.764, 4.011, -5.017, 4.011, -5.017, 5.014, -13.26, -15.04, -13.26, -16.04, -10.51, -16.04, -10.51, -15.04, 2.267, -15.05, 2.267, -16.05, 5.014, -16.05, 5.014, -15.05, 17.05, -2.008, 17.05, -1.005, 16.05, -1.005, 16.05, -2.008, 16.05, -5.017, 16.05, -4.014, 15.05, -4.014, 15.05, -5.017, -7.764, -5.017, -7.764, -6.02, -5.017, -6.02, -5.017, -5.017, -16.0, 18.05, -16.0, 17.05, -13.26, 17.05, -13.26, 18.05, 14.04, -5.017, 14.04, -4.014, 13.04, -4.014, 13.04, -5.017, 15.05, -5.017, 15.05, -4.014, 14.04, -4.014, 14.04, -5.017, 15.05, -4.014, 15.05, -3.011, 14.04, -3.011, 14.04, -4.014, 20.06, -3.011, 20.06, -2.008, 19.06, -2.008, 19.06, -3.011, -10.51, -9.029, -10.51, -10.03, -7.764, -10.03, -7.764, -9.029, -7.764, -4.014, -7.764, -5.017, -5.017, -5.017, -5.017, -4.014, 20.06, -5.017, 20.06, -4.014, 19.06, -4.014, 19.06, -5.017, -16.0, 16.05, -16.0, 15.04, -13.26, 15.04, -13.26, 16.05, -13.26, -16.04, -13.26, -17.05, -10.51, -17.05, -10.51, -16.04, 18.32, -13.04, 18.32, -14.04, 21.06, -14.04, 21.06, -13.04, 19.06, -5.017, 19.06, -4.014, 18.05, -4.014, 18.05, -5.017, 19.06, -4.014, 19.06, -3.011, 18.05, -3.011, 18.05, -4.014, 5.014, -5.233, 6.017, -5.233, 6.017, -2.486, 5.014, -2.486, -13.26, 1.002, -13.26, -0.001524, -10.51, -0.001524, -10.51, 1.002, -16.0, 12.04, -16.0, 11.03, -13.26, 11.03, -13.26, 12.04, -11.51, -19.79, -10.51, -19.79, -10.51, -17.05, -11.51, -17.05, 15.57, -14.04, 15.57, -15.05, 18.32, -15.05, 18.32, -14.04, 21.06, -0.001524, 21.06, 1.002, 20.06, 1.002, 20.06, -0.001524, 2.267, -14.04, 2.267, -15.05, 5.014, -15.05, 5.014, -14.04, 19.06, -1.005, 19.06, -0.001524, 18.05, -0.001524, 18.05, -1.005, 19.06, -0.001524, 19.06, 1.002, 18.05, 1.002, 18.05, -0.001524, 15.57, -13.04, 15.57, -14.04, 18.32, -14.04, 18.32, -13.04, -16.0, 10.03, -16.0, 9.026, -13.26, 9.026, -13.26, 10.03, 17.05, -10.03, 17.05, -9.029, 16.05, -9.029, 16.05, -10.03, -0.4798, -4.014, -0.4798, -5.017, 2.267, -5.017, 2.267, -4.014, 18.32, -15.05, 18.32, -16.05, 21.06, -16.05, 21.06, -15.05, 17.05, -12.04, 17.05, -11.04, 16.05, -11.04, 16.05, -12.04, -12.52, -19.79, -11.51, -19.79, -11.51, -17.05, -12.52, -17.05, -16.0, 6.017, -16.0, 5.014, -13.26, 5.014, -13.26, 6.017, 15.05, -12.04, 15.05, -11.04, 14.04, -11.04, 14.04, -12.04, 20.06, -11.04, 20.06, -10.03, 19.06, -10.03, 19.06, -11.04, -14.52, -19.79, -13.52, -19.79, -13.52, -17.05, -14.52, -17.05, -4.755, 2.267, -3.751, 2.267, -3.751, 5.014, -4.755, 5.014, -16.0, 2.005, -16.0, 1.002, -13.26, 1.002, -13.26, 2.005, -13.52, -19.79, -12.52, -19.79, -12.52, -17.05, -13.52, -17.05, 15.57, -15.05, 15.57, -16.05, 18.32, -16.05, 18.32, -15.05, -4.755, -0.48, -3.751, -0.48, -3.751, 2.267, -4.755, 2.267, -16.0, 7.02, -16.0, 6.017, -13.26, 6.017, -13.26, 7.02, 19.06, -12.04, 19.06, -11.04, 18.05, -11.04, 18.05, -12.04, 20.06, -7.023, 20.06, -6.02, 19.06, -6.02, 19.06, -7.023, -16.0, 4.011, -16.0, 3.008, -13.26, 3.008, -13.26, 4.011, -16.0, -5.009, -16.0, -6.012, -13.26, -6.012, -13.26, -5.009, -16.0, -9.022, -16.0, -10.02, -13.26, -10.02, -13.26, -9.022, -13.26, 6.017, -13.26, 5.014, -10.51, 5.014, -10.51, 6.017, -4.755, -3.227, -3.751, -3.227, -3.751, -0.48, -4.755, -0.48, 18.05, -9.029, 18.05, -8.026, 17.05, -8.026, 17.05, -9.029, -13.26, 4.011, -13.26, 3.008, -10.51, 3.008, -10.51, 4.011, 19.06, -8.026, 19.06, -7.023, 18.05, -7.023, 18.05, -8.026, -16.0, -12.03, -16.0, -13.03, -13.26, -13.03, -13.26, -12.03, 12.82, -12.04, 12.82, -13.04, 15.57, -13.04, 15.57, -12.04, 9.027, -10.03, 9.027, -9.029, 8.023, -9.029, 8.023, -10.03, -16.0, -14.04, -16.0, -15.04, -13.26, -15.04, -13.26, -14.04, -16.0, -11.03, -16.0, -12.03, -13.26, -12.03, -13.26, -11.03, 9.027, -12.04, 9.027, -11.04, 8.023, -11.04, 8.023, -12.04, 12.82, -14.04, 12.82, -15.05, 15.57, -15.05, 15.57, -14.04, -16.0, -15.04, -16.0, -16.04, -13.26, -16.04, -13.26, -15.04, 7.02, -12.04, 7.02, -11.04, 6.017, -11.04, 6.017, -12.04, 12.04, -11.04, 12.04, -10.03, 11.03, -10.03, 11.03, -11.04, 7.329, -15.05, 7.329, -16.05, 10.08, -16.05, 10.08, -15.05, -0.4798, -16.05, -0.4798, -17.05, 2.267, -17.05, 2.267, -16.05, -7.764, -11.04, -7.764, -12.04, -5.017, -12.04, -5.017, -11.04, -15.53, -19.79, -14.52, -19.79, -14.52, -17.05, -15.53, -17.05, 13.04, -12.04, 13.04, -11.04, 12.04, -11.04, 12.04, -12.04, -3.227, -15.05, -3.227, -16.05, -0.4798, -16.05, -0.4798, -15.05, -7.764, -10.03, -7.764, -11.04, -5.017, -11.04, -5.017, -10.03, 11.03, -12.04, 11.03, -11.04, 10.03, -11.04, 10.03, -12.04, 12.04, -7.023, 12.04, -6.02, 11.03, -6.02, 11.03, -7.023, 13.04, -7.023, 13.04, -6.02, 12.04, -6.02, 12.04, -7.023, 4.011, -19.8, 5.014, -19.8, 5.014, -17.05, 4.011, -17.05, 12.04, -9.029, 12.04, -8.026, 11.03, -8.026, 11.03, -9.029, -4.755, -5.974, -3.751, -5.974, -3.751, -3.227, -4.755, -3.227, -5.974, -16.05, -5.974, -17.05, -3.227, -17.05, -3.227, -16.05, 10.03, -9.029, 10.03, -8.026, 9.027, -8.026, 9.027, -9.029, 5.014, -7.98, 6.017, -7.98, 6.017, -5.233, 5.014, -5.233, 11.03, -8.026, 11.03, -7.023, 10.03, -7.023, 10.03, -8.026, -3.751, 2.005, -3.751, 1.002, -1.004, 1.002, -1.004, 2.005, 9.027, -3.011, 9.027, -2.008, 8.023, -2.008, 8.023, -3.011, -17.01, 16.31, -16.0, 16.31, -16.0, 19.06, -17.01, 19.06, 12.3, -18.8, 13.3, -18.8, 13.3, -16.05, 12.3, -16.05, 9.027, -5.017, 9.027, -4.014, 8.023, -4.014, 8.023, -5.017, 9.027, -4.014, 9.027, -3.011, 8.023, -3.011, 8.023, -4.014, -10.51, 16.05, -10.51, 15.04, -7.764, 15.04, -7.764, 16.05, 7.02, -5.017, 7.02, -4.014, 6.017, -4.014, 6.017, -5.017, 7.02, -4.014, 7.02, -3.011, 6.017, -3.011, 6.017, -4.014, 12.04, -3.011, 12.04, -2.008, 11.03, -2.008, 11.03, -3.011, 13.04, -3.011, 13.04, -2.008, 12.04, -2.008, 12.04, -3.011, 13.04, -2.008, 13.04, -1.005, 12.04, -1.005, 12.04, -2.008, -7.764, -3.011, -7.764, -4.014, -5.017, -4.014, -5.017, -3.011, 13.04, -5.017, 13.04, -4.014, 12.04, -4.014, 12.04, -5.017, 13.04, -4.014, 13.04, -3.011, 12.04, -3.011, 12.04, -4.014, 7.329, -17.05, 7.329, -18.06, 10.08, -18.06, 10.08, -17.05, 11.03, -5.017, 11.03, -4.014, 10.03, -4.014, 10.03, -5.017, -18.01, 16.31, -17.01, 16.31, -17.01, 19.06, -18.01, 19.06, 12.04, 1.002, 12.04, 2.005, 11.03, 2.005, 11.03, 1.002, 13.04, 1.002, 13.04, 2.005, 12.04, 2.005, 12.04, 1.002, -13.26, 16.05, -13.26, 15.04, -10.51, 15.04, -10.51, 16.05, 12.04, -1.005, 12.04, -0.001524, 11.03, -0.001525, 11.03, -1.005, -7.764, -2.008, -7.764, -3.011, -5.017, -3.011, -5.017, -2.008, 12.82, -15.05, 12.82, -16.05, 15.57, -16.05, 15.57, -15.05, 10.03, -1.005, 10.03, -0.001525, 9.027, -0.001525, 9.027, -1.005, -13.26, -5.009, -13.26, -6.012, -10.51, -6.012, -10.51, -5.009, -7.764, 16.05, -7.764, 15.04, -5.017, 15.04, -5.017, 16.05, 10.03, 1.002, 10.03, 2.005, 9.027, 2.005, 9.027, 1.002, 11.03, 1.002, 11.03, 2.005, 10.03, 2.005, 10.03, 1.002, -4.755, -8.721, -3.751, -8.721, -3.751, -5.974, -4.755, -5.974, 10.03, -3.011, 10.03, -2.008, 9.027, -2.008, 9.027, -3.011, 11.03, -3.011, 11.03, -2.008, 10.03, -2.008, 10.03, -3.011, -18.01, 13.56, -17.01, 13.56, -17.01, 16.31, -18.01, 16.31, -3.751, -6.02, -3.751, -7.023, -1.004, -7.023, -1.004, -6.02, 7.02, -3.011, 7.02, -2.008, 6.017, -2.008, 6.017, -3.011, 7.02, -2.008, 7.02, -1.005, 6.017, -1.005, 6.017, -2.008, 5.014, -10.73, 6.017, -10.73, 6.017, -7.98, 5.014, -7.98, 11.03, -7.023, 11.03, -6.02, 10.03, -6.02, 10.03, -7.023, 11.03, -6.02, 11.03, -5.017, 10.03, -5.017, 10.03, -6.02, -10.51, 8.023, -10.51, 7.02, -7.764, 7.02, -7.764, 8.023, -18.01, 10.29, -17.01, 10.29, -17.01, 13.04, -18.01, 13.04, -13.26, 8.023, -13.26, 7.02, -10.51, 7.02, -10.51, 8.023, -13.26, -7.015, -13.26, -8.019, -10.51, -8.019, -10.51, -7.015, 7.02, -11.04, 7.02, -10.03, 6.017, -10.03, 6.017, -11.04, 7.02, -10.03, 7.02, -9.029, 6.017, -9.029, 6.017, -10.03, 5.323, -17.53, 6.326, -17.53, 6.326, -14.79, 5.323, -14.79, 19.06, -7.023, 19.06, -6.02, 18.05, -6.02, 18.05, -7.023, 19.06, -6.02, 19.06, -5.017, 18.05, -5.017, 18.05, -6.02, -4.755, -11.47, -3.751, -11.47, -3.751, -8.721, -4.755, -8.721, 2.267, -11.04, 2.267, -12.04, 5.014, -12.04, 5.014, -11.04, -10.51, -4.014, -10.51, -5.017, -7.764, -5.017, -7.764, -4.014, -7.764, 8.023, -7.764, 7.02, -5.017, 7.02, -5.017, 8.023, -4.755, -14.21, -3.751, -14.21, -3.751, -11.47, -4.755, -11.47, 15.05, -10.03, 15.05, -9.029, 14.04, -9.029, 14.04, -10.03, 18.05, 1.002, 18.05, 2.005, 17.05, 2.005, 17.05, 1.002, 19.06, 1.002, 19.06, 2.005, 18.05, 2.005, 18.05, 1.002, -16.0, 15.04, -16.0, 14.04, -13.26, 14.04, -13.26, 15.04, 2.267, -10.03, 2.267, -11.04, 5.014, -11.04, 5.014, -10.03, 19.06, -3.011, 19.06, -2.008, 18.05, -2.008, 18.05, -3.011, 19.06, -2.008, 19.06, -1.005, 18.05, -1.005, 18.05, -2.008, -10.51, -5.017, -10.51, -6.02, -7.764, -6.02, -7.764, -5.017, -13.26, -6.012, -13.26, -7.015, -10.51, -7.015, -10.51, -6.012, 15.05, -2.008, 15.05, -1.005, 14.04, -1.005, 14.04, -2.008, 14.04, 1.002, 14.04, 2.005, 13.04, 2.005, 13.04, 1.002, 15.05, 1.002, 15.05, 2.005, 14.04, 2.005, 14.04, 1.002, -16.0, 17.05, -16.0, 16.05, -13.26, 16.05, -13.26, 17.05, 14.04, -7.023, 14.04, -6.02, 13.04, -6.02, 13.04, -7.023, -13.26, -8.019, -13.26, -9.022, -10.51, -9.022, -10.51, -8.019, -13.26, -9.022, -13.26, -10.02, -10.51, -10.02, -10.51, -9.022, -7.764, -13.04, -7.764, -14.04, -5.017, -14.04, -5.017, -13.04, 7.02, -7.023, 7.02, -6.02, 6.017, -6.02, 6.017, -7.023, 7.02, -6.02, 7.02, -5.017, 6.017, -5.017, 6.017, -6.02, -0.4798, -7.023, -0.4798, -8.026, 2.267, -8.026, 2.267, -7.023, 7.02, 1.002, 7.02, 2.005, 6.017, 2.005, 6.017, 1.002, 7.02, 2.005, 7.02, 3.008, 6.017, 3.008, 6.017, 2.005, 6.017, 18.05, 6.017, 19.06, 5.014, 19.06, 5.014, 18.05, 6.017, 10.03, 6.017, 11.03, 5.014, 11.03, 5.014, 10.03, -12.18, -3.062, -12.74, -3.896, -11.9, -4.453, -11.35, -3.618, -4.014, 12.04, -5.017, 12.04, -5.017, 11.03, -4.014, 11.03, 1.002, 2.005, 1.002, 3.008, -0.001333, 3.008, -0.001333, 2.005, 5.014, 2.005, 5.014, 3.008, 4.011, 3.008, 4.011, 2.005, -4.014, 16.05, -5.017, 16.05, -5.017, 15.04, -4.014, 15.04, 18.05, 6.017, 18.05, 7.02, 17.05, 7.02, 17.05, 6.017, 5.014, -2.008, 5.014, -1.005, 4.011, -1.005, 4.011, -2.008, 6.017, 6.017, 6.017, 7.02, 5.014, 7.02, 5.014, 6.017, 4.011, 8.023, 3.008, 8.023, 3.008, 7.02, 4.011, 7.02, 6.017, 14.04, 6.017, 15.04, 5.014, 15.04, 5.014, 14.04, -0.00133, 8.023, -1.004, 8.023, -1.004, 7.02, -0.00133, 7.02, -4.014, 8.023, -5.017, 8.023, -5.017, 7.02, -4.014, 7.02, -2.008, 8.023, -3.011, 8.023, -3.011, 7.02, -2.008, 7.02, -4.014, 10.03, -5.017, 10.03, -5.017, 9.026, -4.014, 9.026, 2.005, 8.023, 1.002, 8.023, 1.002, 7.02, 2.005, 7.02, 2.005, 10.03, 1.002, 10.03, 1.002, 9.026, 2.005, 9.026, 6.017, 12.04, 6.017, 13.04, 5.014, 13.04, 5.014, 12.04, 2.005, 6.017, 1.002, 6.017, 1.002, 5.014, 2.005, 5.014, -0.00133, 6.017, -1.004, 6.017, -1.004, 5.014, -0.00133, 5.014, 12.04, 8.023, 12.04, 9.026, 11.03, 9.026, 11.03, 8.023, 6.017, 4.011, 6.017, 5.014, 5.014, 5.014, 5.014, 4.011, 1.264, -14.04, 0.261, -14.04, 0.261, -15.05, 1.264, -15.05, 5.014, -4.014, 5.014, -3.011, 4.011, -3.011, 4.011, -4.014, 5.014, 4.011, 5.014, 5.014, 4.011, 5.014, 4.011, 4.011, -4.014, 18.05, -5.017, 18.05, -5.017, 17.05, -4.014, 17.05, 20.06, 14.04, 20.06, 15.04, 19.06, 15.04, 19.06, 14.04, 1.002, -0.001524, 1.002, 1.002, -0.001333, 1.002, -0.001333, -0.001524, 1.002, 4.011, 1.002, 5.014, -0.001333, 5.014, -0.001333, 4.011, 3.008, 4.011, 3.008, 5.014, 2.005, 5.014, 2.005, 4.011, -4.014, 14.04, -5.017, 14.04, -5.017, 13.04, -4.014, 13.04, -12.74, -0.2797, -13.29, -1.114, -12.46, -1.671, -11.9, -0.8362, 6.017, 8.023, 6.017, 9.026, 5.014, 9.026, 5.014, 8.023, 4.011, 6.017, 3.008, 6.017, 3.008, 5.014, 4.011, 5.014, 6.017, 16.05, 6.017, 17.05, 5.014, 17.05, 5.014, 16.05, -4.014, 6.017, -5.017, 6.017, -5.017, 5.014, -4.014, 5.014, -3.011, 6.017, -4.014, 6.017, -4.014, 5.014, -3.011, 5.014, -3.011, 7.02, -4.014, 7.02, -4.014, 6.017, -3.011, 6.017, -4.014, 7.02, -5.017, 7.02, -5.017, 6.017, -4.014, 6.017, -2.008, 7.02, -3.011, 7.02, -3.011, 6.017, -2.008, 6.017, 6.017, 15.04, 6.017, 16.05, 5.014, 16.05, 5.014, 15.04, 5.014, 6.017, 4.011, 6.017, 4.011, 5.014, 5.014, 5.014, 5.014, 7.02, 4.011, 7.02, 4.011, 6.017, 5.014, 6.017, 0.261, -14.04, -0.7421, -14.04, -0.7421, -15.05, 0.261, -15.05, 6.017, 7.02, 6.017, 8.023, 5.014, 8.023, 5.014, 7.02, -11.35, -0.001526, -11.9, -0.8362, -11.07, -1.393, -10.51, -0.5579, -11.9, -0.8362, -12.46, -1.671, -11.62, -2.227, -11.07, -1.393, -4.014, 15.04, -5.017, 15.04, -5.017, 14.04, -4.014, 14.04, 3.008, 3.008, 3.008, 4.011, 2.005, 4.011, 2.005, 3.008, 1.002, 3.008, 1.002, 4.011, -0.001333, 4.011, -0.001333, 3.008, 2.005, 4.011, 2.005, 5.014, 1.002, 5.014, 1.002, 4.011, 3.008, 1.002, 3.008, 2.005, 2.005, 2.005, 2.005, 1.002, 4.011, 1.002, 4.011, 2.005, 3.008, 2.005, 3.008, 1.002, 4.011, -1.005, 4.011, -0.001523, 3.008, -0.001523, 3.008, -1.005, 4.011, -0.001523, 4.011, 1.002, 3.008, 1.002, 3.008, -0.001523, 21.06, 13.04, 21.06, 14.04, 20.06, 14.04, 20.06, 13.04, 21.06, 14.04, 21.06, 15.04, 20.06, 15.04, 20.06, 14.04, 21.06, 11.03, 21.06, 12.04, 20.06, 12.04, 20.06, 11.03, 21.06, 12.04, 21.06, 13.04, 20.06, 13.04, 20.06, 12.04, 5.014, -1.005, 5.014, -0.001523, 4.011, -0.001523, 4.011, -1.005, -3.011, 18.05, -4.014, 18.05, -4.014, 17.05, -3.011, 17.05, -3.011, 19.06, -4.014, 19.06, -4.014, 18.05, -3.011, 18.05, -4.014, 19.06, -5.017, 19.06, -5.017, 18.05, -4.014, 18.05, 20.06, 15.04, 20.06, 16.05, 19.06, 16.05, 19.06, 15.04, 21.06, 15.04, 21.06, 16.05, 20.06, 16.05, 20.06, 15.04, 5.014, 3.008, 5.014, 4.011, 4.011, 4.011, 4.011, 3.008, 16.05, 5.014, 16.05, 6.017, 15.05, 6.017, 15.05, 5.014, 17.05, 5.014, 17.05, 6.017, 16.05, 6.017, 16.05, 5.014, 16.05, 3.008, 16.05, 4.011, 15.05, 4.011, 15.05, 3.008, 17.05, 3.008, 17.05, 4.011, 16.05, 4.011, 16.05, 3.008, 14.04, 3.008, 14.04, 4.011, 13.04, 4.011, 13.04, 3.008, 15.05, 3.008, 15.05, 4.011, 14.04, 4.011, 14.04, 3.008, 21.06, 5.014, 21.06, 6.017, 20.06, 6.017, 20.06, 5.014, 21.06, 6.017, 21.06, 7.02, 20.06, 7.02, 20.06, 6.017, 20.06, 3.008, 20.06, 4.011, 19.06, 4.011, 19.06, 3.008, 21.06, 3.008, 21.06, 4.011, 20.06, 4.011, 20.06, 3.008, 21.06, 4.011, 21.06, 5.014, 20.06, 5.014, 20.06, 4.011, 18.05, 3.008, 18.05, 4.011, 17.05, 4.011, 17.05, 3.008, 19.06, 3.008, 19.06, 4.011, 18.05, 4.011, 18.05, 3.008, 21.06, 9.026, 21.06, 10.03, 20.06, 10.03, 20.06, 9.026, 21.06, 10.03, 21.06, 11.03, 20.06, 11.03, 20.06, 10.03, 20.06, 7.02, 20.06, 8.023, 19.06, 8.023, 19.06, 7.02, 21.06, 7.02, 21.06, 8.023, 20.06, 8.023, 20.06, 7.02, 21.06, 8.023, 21.06, 9.026, 20.06, 9.026, 20.06, 8.023, 19.06, 7.02, 19.06, 8.023, 18.05, 8.023, 18.05, 7.02, 2.267, -14.04, 1.264, -14.04, 1.264, -15.05, 2.267, -15.05, 2.267, -13.04, 1.264, -13.04, 1.264, -14.04, 2.267, -14.04, 8.023, 3.008, 8.023, 4.011, 7.02, 4.011, 7.02, 3.008, 9.027, 3.008, 9.027, 4.011, 8.023, 4.011, 8.023, 3.008, 6.017, 3.008, 6.017, 4.011, 5.014, 4.011, 5.014, 3.008, 7.02, 3.008, 7.02, 4.011, 6.017, 4.011, 6.017, 3.008, 13.04, 5.014, 13.04, 6.017, 12.04, 6.017, 12.04, 5.014, 13.04, 6.017, 13.04, 7.02, 12.04, 7.02, 12.04, 6.017, 12.04, 3.008, 12.04, 4.011, 11.03, 4.011, 11.03, 3.008, 13.04, 3.008, 13.04, 4.011, 12.04, 4.011, 12.04, 3.008, 10.03, 3.008, 10.03, 4.011, 9.027, 4.011, 9.027, 3.008, 11.03, 3.008, 11.03, 4.011, 10.03, 4.011, 10.03, 3.008, -11.35, -3.618, -11.9, -4.453, -11.07, -5.009, -10.51, -4.175, 13.04, 7.02, 13.04, 8.023, 12.04, 8.023, 12.04, 7.02, 13.04, 8.023, 13.04, 9.026, 12.04, 9.026, 12.04, 8.023, 0.261, -11.04, -0.7421, -11.04, -0.7421, -12.04, 0.261, -12.04, 1.002, 6.017, -0.00133, 6.017, -0.00133, 5.014, 1.002, 5.014, -0.00133, 7.02, -1.004, 7.02, -1.004, 6.017, -0.00133, 6.017, 3.008, 6.017, 2.005, 6.017, 2.005, 5.014, 3.008, 5.014, 6.017, 11.03, 6.017, 12.04, 5.014, 12.04, 5.014, 11.03, 3.008, 10.03, 2.005, 10.03, 2.005, 9.026, 3.008, 9.026, 3.008, 8.023, 2.005, 8.023, 2.005, 7.02, 3.008, 7.02, 2.005, 9.026, 1.002, 9.026, 1.002, 8.023, 2.005, 8.023, -4.014, 11.03, -5.017, 11.03, -5.017, 10.03, -4.014, 10.03, -0.001333, 3.008, -0.001333, 4.011, -1.004, 4.011, -1.004, 3.008, -0.001333, 4.011, -0.001333, 5.014, -1.004, 5.014, -1.004, 4.011, -1.004, 9.026, -2.008, 9.026, -2.008, 8.023, -1.004, 8.023, -2.008, 9.026, -3.011, 9.026, -3.011, 8.023, -2.008, 8.023, -4.014, 9.026, -5.017, 9.026, -5.017, 8.023, -4.014, 8.023, -0.00133, 9.026, -1.004, 9.026, -1.004, 8.023, -0.00133, 8.023, 6.017, 13.04, 6.017, 14.04, 5.014, 14.04, 5.014, 13.04, 5.014, 8.023, 4.011, 8.023, 4.011, 7.02, 5.014, 7.02, 2.267, -12.04, 1.264, -12.04, 1.264, -13.04, 2.267, -13.04, 2.267, -11.04, 1.264, -11.04, 1.264, -12.04, 2.267, -12.04, 1.264, -11.04, 0.261, -11.04, 0.261, -12.04, 1.264, -12.04, 6.017, 5.014, 6.017, 6.017, 5.014, 6.017, 5.014, 5.014, 5.014, -3.011, 5.014, -2.008, 4.011, -2.008, 4.011, -3.011, 18.05, 5.014, 18.05, 6.017, 17.05, 6.017, 17.05, 5.014, 19.06, 5.014, 19.06, 6.017, 18.05, 6.017, 18.05, 5.014, 19.06, 6.017, 19.06, 7.02, 18.05, 7.02, 18.05, 6.017, 14.04, 5.014, 14.04, 6.017, 13.04, 6.017, 13.04, 5.014, 15.05, 5.014, 15.05, 6.017, 14.04, 6.017, 14.04, 5.014, -4.014, 17.05, -5.017, 17.05, -5.017, 16.05, -4.014, 16.05, 5.014, 1.002, 5.014, 2.005, 4.011, 2.005, 4.011, 1.002, 1.002, 1.002, 1.002, 2.005, -0.001333, 2.005, -0.001333, 1.002, 2.005, 1.002, 2.005, 2.005, 1.002, 2.005, 1.002, 1.002, -4.014, 13.04, -5.017, 13.04, -5.017, 12.04, -4.014, 12.04, -12.46, -1.671, -13.01, -2.505, -12.18, -3.062, -11.62, -2.227, -13.01, -2.505, -13.57, -3.34, -12.74, -3.896, -12.18, -3.062, 6.017, 9.026, 6.017, 10.03, 5.014, 10.03, 5.014, 9.026, 6.017, 17.05, 6.017, 18.05, 5.014, 18.05, 5.014, 17.05, -17.01, 10.29, -16.0, 10.29, -16.0, 13.04, -17.01, 13.04, -3.751, 3.008, -3.751, 2.005, -1.004, 2.005, -1.004, 3.008, -3.751, 4.011, -3.751, 3.008, -1.004, 3.008, -1.004, 4.011, -8.721, -17.05, -8.721, -18.06, -5.974, -18.06, -5.974, -17.05, 10.08, -13.04, 10.08, -14.04, 12.82, -14.04, 12.82, -13.04, 3.008, -19.8, 4.011, -19.8, 4.011, -17.05, 3.008, -17.05, -9.724, -17.79, -8.721, -17.79, -8.721, -15.05, -9.724, -15.05, 10.08, -12.04, 10.08, -13.04, 12.82, -13.04, 12.82, -12.04, -17.01, -7.756, -16.0, -7.756, -16.0, -5.009, -17.01, -5.009, -0.4798, -17.05, -0.4798, -18.06, 2.267, -18.06, 2.267, -17.05, 2.267, -4.014, 2.267, -5.017, 5.014, -5.017, 5.014, -4.014, -10.51, 1.002, -10.51, -0.001524, -7.764, -0.001524, -7.764, 1.002, 12.82, -13.04, 12.82, -14.04, 15.57, -14.04, 15.57, -13.04, -17.01, -10.5, -16.0, -10.5, -16.0, -7.756, -17.01, -7.756, 2.267, -5.017, 2.267, -6.02, 5.014, -6.02, 5.014, -5.017, -10.51, 2.005, -10.51, 1.002, -7.764, 1.002, -7.764, 2.005, -17.01, -13.25, -16.0, -13.25, -16.0, -10.5, -17.01, -10.5, -16.0, -8.019, -16.0, -9.022, -13.26, -9.022, -13.26, -8.019, -16.0, -6.012, -16.0, -7.015, -13.26, -7.015, -13.26, -6.012, -10.51, -1.005, -10.51, -2.008, -7.764, -2.008, -7.764, -1.005, -17.01, -16.0, -16.0, -16.0, -16.0, -13.25, -17.01, -13.25, -16.0, -7.015, -16.0, -8.019, -13.26, -8.019, -13.26, -7.015, -10.51, -0.001524, -10.51, -1.005, -7.764, -1.005, -7.764, -0.001524, -17.32, -2.749, -16.32, -2.749, -16.32, -0.001523, -17.32, -0.001523, -16.0, 5.014, -16.0, 4.011, -13.26, 4.011, -13.26, 5.014, -16.32, -2.008, -16.32, -3.011, -13.57, -3.011, -13.57, -2.008, -16.32, -1.005, -16.32, -2.008, -13.57, -2.008, -13.57, -1.005, -16.0, 9.026, -16.0, 8.023, -13.26, 8.023, -13.26, 9.026, -7.764, -6.02, -7.764, -7.023, -5.017, -7.023, -5.017, -6.02, 18.32, -17.05, 18.32, -18.06, 21.06, -18.06, 21.06, -17.05, -7.764, -7.023, -7.764, -8.026, -5.017, -8.026, -5.017, -7.023, 18.32, -16.05, 18.32, -17.05, 21.06, -17.05, 21.06, -16.05, -13.26, 2.005, -13.26, 1.002, -10.51, 1.002, -10.51, 2.005, -10.51, 5.014, -10.51, 4.011, -7.764, 4.011, -7.764, 5.014, -16.0, 14.04, -16.0, 13.04, -13.26, 13.04, -13.26, 14.04, 7.329, -12.04, 7.329, -13.04, 10.08, -13.04, 10.08, -12.04, -16.0, 19.06, -16.0, 18.05, -13.26, 18.05, -13.26, 19.06, 7.329, -13.04, 7.329, -14.04, 10.08, -14.04, 10.08, -13.04, 18.32, -18.06, 18.32, -19.06, 21.06, -19.06, 21.06, -18.06, -13.26, -14.04, -13.26, -15.04, -10.51, -15.04, -10.51, -14.04, -17.53, -19.79, -16.53, -19.79, -16.53, -17.05, -17.53, -17.05, -18.01, 7.282, -17.01, 7.282, -17.01, 10.03, -18.01, 10.03, -10.51, 3.008, -10.51, 2.005, -7.764, 2.005, -7.764, 3.008, -7.764, 7.02, -7.764, 6.017, -5.017, 6.017, -5.017, 7.02, -17.01, 13.56, -16.0, 13.56, -16.0, 16.31, -17.01, 16.31, -10.51, 4.011, -10.51, 3.008, -7.764, 3.008, -7.764, 4.011, -13.26, 7.02, -13.26, 6.017, -10.51, 6.017, -10.51, 7.02, -10.51, 7.02, -10.51, 6.017, -7.764, 6.017, -7.764, 7.02, 7.329, -16.05, 7.329, -17.05, 10.08, -17.05, 10.08, -16.05, -16.0, -13.03, -16.0, -14.04, -13.26, -14.04, -13.26, -13.03, -3.751, -7.023, -3.751, -8.026, -1.004, -8.026, -1.004, -7.023, -7.764, 15.04, -7.764, 14.04, -5.017, 14.04, -5.017, 15.04, -5.974, -17.05, -5.974, -18.06, -3.227, -18.06, -3.227, -17.05, -8.721, -16.05, -8.721, -17.05, -5.974, -17.05, -5.974, -16.05, -13.26, 15.04, -13.26, 14.04, -10.51, 14.04, -10.51, 15.04, -5.974, -15.05, -5.974, -16.05, -3.227, -16.05, -3.227, -15.05, -7.764, 2.005, -7.764, 1.002, -5.017, 1.002, -5.017, 2.005, -10.51, -13.04, -10.51, -14.04, -7.764, -14.04, -7.764, -13.04, -10.51, 15.04, -10.51, 14.04, -7.764, 14.04, -7.764, 15.04, -18.01, -7.756, -17.01, -7.756, -17.01, -5.009, -18.01, -5.009, -7.764, 1.002, -7.764, -0.001524, -5.017, -0.001524, -5.017, 1.002, -10.51, -12.04, -10.51, -13.04, -7.764, -13.04, -7.764, -12.04, -8.721, -15.05, -8.721, -16.05, -5.974, -16.05, -5.974, -15.05, -3.751, 1.002, -3.751, -0.001524, -1.004, -0.001524, -1.004, 1.002, -18.01, 4.535, -17.01, 4.535, -17.01, 7.282, -18.01, 7.282, -18.01, -10.5, -17.01, -10.5, -17.01, -7.756, -18.01, -7.756, -13.26, -11.03, -13.26, -12.03, -10.51, -12.03, -10.51, -11.03, -7.764, -8.026, -7.764, -9.029, -5.017, -9.029, -5.017, -8.026, -0.4798, -15.05, -0.4798, -16.05, 2.267, -16.05, 2.267, -15.05, -13.26, 3.008, -13.26, 2.005, -10.51, 2.005, -10.51, 3.008, -13.26, -12.03, -13.26, -13.03, -10.51, -13.03, -10.51, -12.03, -10.51, -14.04, -10.51, -15.05, -7.764, -15.05, -7.764, -14.04, -7.764, -9.029, -7.764, -10.03, -5.017, -10.03, -5.017, -9.029, 13.04, -1.005, 13.04, -2.008, 15.79, -2.008, 15.79, -1.005, -13.26, 5.014, -13.26, 4.011, -10.51, 4.011, -10.51, 5.014, -18.01, -13.25, -17.01, -13.25, -17.01, -10.5, -18.01, -10.5, -7.764, 11.03, -7.764, 10.03, -5.017, 10.03, -5.017, 11.03, -16.0, 8.023, -16.0, 7.02, -13.26, 7.02, -13.26, 8.023, -17.01, 4.535, -16.0, 4.535, -16.0, 7.282, -17.01, 7.282, -18.01, -16.0, -17.01, -16.0, -17.01, -13.25, -18.01, -13.25, -13.26, 11.03, -13.26, 10.03, -10.51, 10.03, -10.51, 11.03, -16.0, 3.008, -16.0, 2.005, -13.26, 2.005, -13.26, 3.008, 6.326, -20.28, 7.329, -20.28, 7.329, -17.53, 6.326, -17.53, -10.51, 11.03, -10.51, 10.03, -7.764, 10.03, -7.764, 11.03, -16.0, 11.03, -16.0, 10.03, -13.26, 10.03, -13.26, 11.03, -13.26, -10.02, -13.26, -11.03, -10.51, -11.03, -10.51, -10.02, 15.57, -12.04, 15.57, -13.04, 18.32, -13.04, 18.32, -12.04, -3.751, -3.011, -3.751, -4.014, -1.004, -4.014, -1.004, -3.011, 10.08, -15.05, 10.08, -16.05, 12.82, -16.05, 12.82, -15.05, 5.323, -20.28, 6.326, -20.28, 6.326, -17.53, 5.323, -17.53, -7.764, 19.06, -7.764, 18.05, -5.017, 18.05, -5.017, 19.06, 18.32, -14.04, 18.32, -15.05, 21.06, -15.05, 21.06, -14.04, 10.08, -14.04, 10.08, -15.05, 12.82, -15.05, 12.82, -14.04, -17.01, 7.282, -16.0, 7.282, -16.0, 10.03, -17.01, 10.03, -13.26, 19.06, -13.26, 18.05, -10.51, 18.05, -10.51, 19.06, -17.01, 1.264, -16.0, 1.264, -16.0, 4.011, -17.01, 4.011, -10.51, 19.06, -10.51, 18.05, -7.764, 18.05, -7.764, 19.06, -18.01, 1.264, -17.01, 1.264, -17.01, 4.011, -18.01, 4.011, -3.751, 5.014, -3.751, 4.011, -1.004, 4.011, -1.004, 5.014, -16.0, 13.04, -16.0, 12.04, -13.26, 12.04, -13.26, 13.04, 2.267, -12.04, 2.267, -13.04, 5.014, -13.04, 5.014, -12.04, -10.51, -7.023, -10.51, -8.026, -7.764, -8.026, -7.764, -7.023, -7.764, -14.04, -7.764, -15.05, -5.017, -15.05, -5.017, -14.04, 2.267, -13.04, 2.267, -14.04, 5.014, -14.04, 5.014, -13.04, -10.51, -6.02, -10.51, -7.023, -7.764, -7.023, -7.764, -6.02, 18.32, -12.04, 18.32, -13.04, 21.06, -13.04, 21.06, -12.04, -7.764, -0.001524, -7.764, -1.005, -5.017, -1.005, -5.017, -0.001524, -7.764, -1.005, -7.764, -2.008, -5.017, -2.008, -5.017, -1.005, 2.267, -16.05, 2.267, -17.05, 5.014, -17.05, 5.014, -16.05, -7.764, 4.011, -7.764, 3.008, -5.017, 3.008, -5.017, 4.011, -10.51, -8.026, -10.51, -9.029, -7.764, -9.029, -7.764, -8.026, -3.489, -11.04, -3.489, -12.04, -0.7421, -12.04, -0.7421, -11.04, 11.3, -18.8, 12.3, -18.8, 12.3, -16.05, 11.3, -16.05, -16.0, -10.02, -16.0, -11.03, -13.26, -11.03, -13.26, -10.02, -3.489, -12.04, -3.489, -13.04, -0.7421, -13.04, -0.7421, -12.04, -18.32, -2.749, -17.32, -2.749, -17.32, -0.001523, -18.32, -0.001523, -7.764, 3.008, -7.764, 2.005, -5.017, 2.005, -5.017, 3.008, -3.751, -10.03, -3.751, -11.04, -1.004, -11.04, -1.004, -10.03, -9.724, -20.54, -8.721, -20.54, -8.721, -17.79, -9.724, -17.79, -0.4798, -9.029, -0.4798, -10.03, 2.267, -10.03, 2.267, -9.029, -16.0, -16.04, -16.0, -17.05, -13.26, -17.05, -13.26, -16.04, -7.764, 12.04, -7.764, 11.03, -5.017, 11.03, -5.017, 12.04, -13.26, 12.04, -13.26, 11.03, -10.51, 11.03, -10.51, 12.04, -3.227, -17.05, -3.227, -18.06, -0.4798, -18.06, -0.4798, -17.05, -18.54, -19.79, -17.53, -19.79, -17.53, -17.05, -18.54, -17.05, -16.53, -19.79, -15.53, -19.79, -15.53, -17.05, -16.53, -17.05, -10.51, 12.04, -10.51, 11.03, -7.764, 11.03, -7.764, 12.04, -3.227, -16.05, -3.227, -17.05, -0.4798, -17.05, -0.4798, -16.05, 9.073, -20.8, 10.08, -20.8, 10.08, -18.06, 9.073, -18.06, -16.32, -0.001525, -16.32, -1.005, -13.57, -1.005, -13.57, -0.001524, 14.3, -18.8, 15.31, -18.8, 15.31, -16.05, 14.3, -16.05, 2.267, -8.026, 2.267, -9.029, 5.014, -9.029, 5.014, -8.026, -3.751, -2.008, -3.751, -3.011, -1.004, -3.011, -1.004, -2.008, -10.51, -3.011, -10.51, -4.014, -7.764, -4.014, -7.764, -3.011, -0.4798, -5.017, -0.4798, -6.02, 2.267, -6.02, 2.267, -5.017, 2.267, -9.029, 2.267, -10.03, 5.014, -10.03, 5.014, -9.029, -10.51, -2.008, -10.51, -3.011, -7.764, -3.011, -7.764, -2.008])
me_plane.update()

# ---- objects
ob_light = bpy.data.objects.new('Light', light_light)
ob_camera = bpy.data.objects.new('Camera', cam_camera)
ob_plane = bpy.data.objects.new('Plane', me_plane)

# ---- transforms, parenting, visibility, modifiers, constraints
ob_light.location = (4.076, 1.005, 5.904)
ob_light.rotation_euler = (0.6503, 0.05522, 1.866)
ob_light.lock_rotations_4d = False
ob_light.empty_display_type = 'ARROWS'
ob_light.color = (0.0, 0.0, 0.0, 0.0)
ob_light.lineart.crease_threshold = 0.0
ob_camera.location = (7.359, -6.926, 4.958)
ob_camera.rotation_euler = (1.109, 0.0, 0.8149)
ob_camera.lock_rotations_4d = False
ob_camera.empty_display_type = 'ARROWS'
ob_camera.color = (0.0, 0.0, 0.0, 0.0)
ob_camera.display_type = 'WIRE'
ob_camera.lineart.crease_threshold = 0.0
ob_plane.location = (0.0, 0.0, 0.0)

# ---- collection membership
col_collection.objects.link(ob_light)
col_collection.objects.link(ob_camera)
col_collection.objects.link(ob_plane)

# ---- scene / render settings (as saved in the file)
scene.camera = ob_camera
scene.frame_start = 1; scene.frame_end = 250; scene.frame_set(1)
scene.render.engine = 'BLENDER_EEVEE_NEXT'
bpy.context.view_layer.update()
